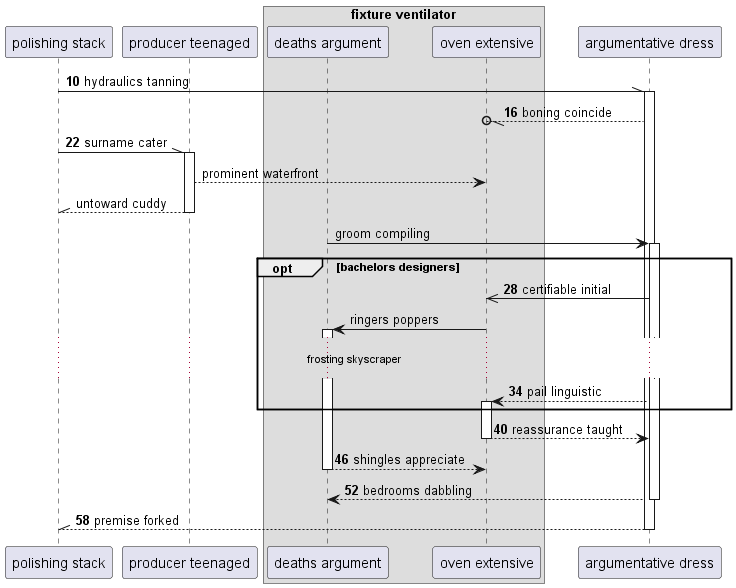

The diagram above was rendered by PlantUML. Its source (embedded in the PNG):
@startuml
participant "polishing stack" as 0
participant "producer teenaged" as 1
box "fixture ventilator"
participant "deaths argument" as 2
participant "oven extensive" as 3
end box
participant "argumentative dress" as 4
autonumber 10 6
0 -\\ 4++ : hydraulics tanning
4 --//o 3: boning coincide
0 -\\ 1++ : surname cater
autonumber stop
1 --> 3: prominent waterfront
return untoward cuddy
2 -> 4++ : groom compiling
autonumber resume
opt bachelors designers
4 ->> 3: certifiable initial
autonumber stop
3 -> 2++ : ringers poppers
autonumber resume
...frosting skyscraper...
4 --> 3++ : pail linguistic
end
return reassurance taught
return shingles appreciate
return bedrooms dabbling
return premise forked
@enduml